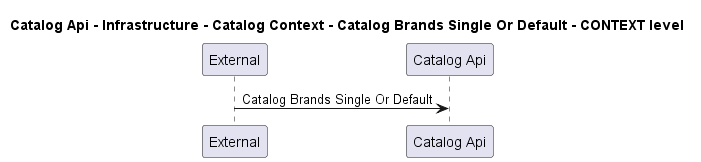

The diagram above was rendered by PlantUML. Its source (embedded in the PNG):
@startuml
!pragma layout smetana

title Catalog Api - Infrastructure - Catalog Context - Catalog Brands Single Or Default - CONTEXT level

participant "External" as C4InterFlow.SoftwareSystems.ExternalSystem
participant "Catalog Api" as dotnet.eShop.Architecture.SoftwareSystems.CatalogApi

C4InterFlow.SoftwareSystems.ExternalSystem -> dotnet.eShop.Architecture.SoftwareSystems.CatalogApi : Catalog Brands Single Or Default


@enduml